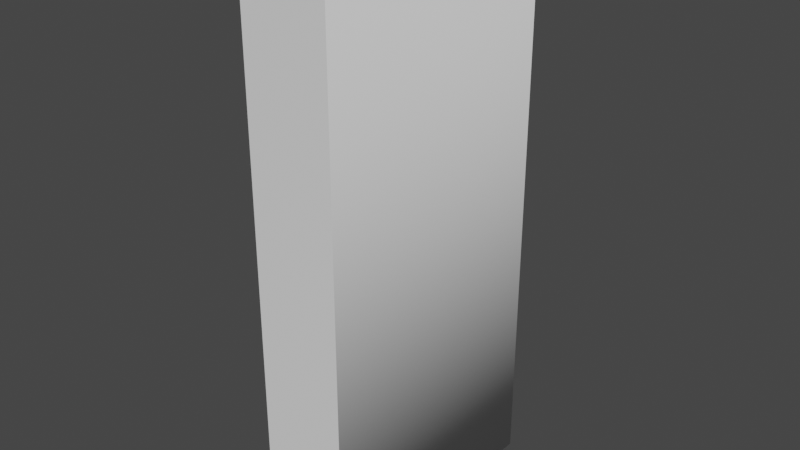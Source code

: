 # Source: alphabet_1.blend  (saved by Blender 2.81.16; exported with 4.5.12 LTS)
import bpy
from mathutils import Matrix  # noqa: F401  (used for matrix-valued properties, if any)

bpy.ops.wm.read_factory_settings(use_empty=True)
scene = bpy.context.scene
scene.name = 'Scene'

# ---- collections
col_collection = bpy.data.collections.new('Collection'); scene.collection.children.link(col_collection)

# ---- world
world_world = bpy.data.worlds.new('World'); scene.world = world_world
world_world.use_nodes = True; world_world.node_tree.nodes.clear()
_N = world_world.node_tree.nodes; _L = world_world.node_tree.links
n0 = _N.new('ShaderNodeOutputWorld'); n0.name = 'World Output'; n0.location = (300, 300)
n1 = _N.new('ShaderNodeBackground'); n1.name = 'Background'; n1.location = (10, 300)
n1.inputs[0].default_value = (0.05088, 0.05088, 0.05088, 1.0)
_L.new(n1.outputs[0], n0.inputs[0])
n0.is_active_output = True
world_world.color = (0.05088, 0.05088, 0.05088)
world_world.use_sun_shadow = False
world_world.sun_shadow_jitter_overblur = 0.0

# ---- curves / text
txt_alphabet = bpy.data.curves.new('Alphabet', 'FONT')
txt_alphabet.dimensions = '2D'
txt_alphabet.body = '1'
txt_alphabet.use_path_clamp = True
txt_alphabet.extrude = 0.15

# ---- objects
ob_a = bpy.data.objects.new('A', txt_alphabet)

# ---- transforms, parenting, visibility, modifiers, constraints
ob_a.location = (0.0, 0.0, 0.0)
ob_a.rotation_euler = (1.571, -0.0, 0.0)
ob_a.lineart.crease_threshold = 0.0

# ---- collection membership
col_collection.objects.link(ob_a)

# ---- scene / render settings (as saved in the file)
scene.frame_start = 1; scene.frame_end = 250; scene.frame_set(17)
scene.render.engine = 'BLENDER_EEVEE_NEXT'
scene.cycles.use_denoising = False
scene.cycles.samples = 128
scene.cycles.sampling_pattern = 'TABULATED_SOBOL'
scene.cycles.use_adaptive_sampling = False
scene.cycles.use_light_tree = False
scene.view_settings.view_transform = 'Filmic'
bpy.context.view_layer.update()

# ---- added for rendering (the .blend has no active camera and no usable light): camera, sun
cam_auto = bpy.data.cameras.new('AutoCamera')
cam_auto.lens = 50.0
cam_auto.sensor_width = 36.0
cam_auto.clip_end = 1000.0
ob_auto_camera = bpy.data.objects.new('AutoCamera', cam_auto)
scene.collection.objects.link(ob_auto_camera)
ob_auto_camera.location = (0.888484, -0.764981, 0.850988)
ob_auto_camera.rotation_euler = (1.09748, -7.21219e-08, 0.694738)
scene.camera = ob_auto_camera
light_auto_sun = bpy.data.lights.new('AutoSun', 'SUN')
light_auto_sun.energy = 3.0
light_auto_sun.angle = 0.0523599
ob_auto_sun = bpy.data.objects.new('AutoSun', light_auto_sun)
scene.collection.objects.link(ob_auto_sun)
ob_auto_sun.rotation_euler = (0.872665, 0.174533, 0.523599)
bpy.context.view_layer.update()
